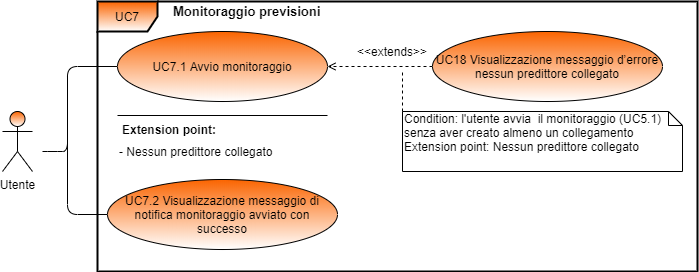

The diagram above was exported from draw.io. Its source (the exported page's mxGraphModel, read from the mxfile embedded in the PNG):
<mxGraphModel dx="868" dy="510" grid="1" gridSize="10" guides="1" tooltips="1" connect="1" arrows="1" fold="1" page="1" pageScale="1" pageWidth="827" pageHeight="1169" math="0" shadow="0">
  <root>
    <mxCell id="0" />
    <mxCell id="1" parent="0" />
    <mxCell id="2" value="UC7" style="shape=umlFrame;whiteSpace=wrap;html=1;fillColor=#FA6400;gradientColor=#ffffff;strokeWidth=2;" vertex="1" parent="1">
      <mxGeometry x="115" y="30" width="600" height="270" as="geometry" />
    </mxCell>
    <mxCell id="3" value="&lt;span id=&quot;docs-internal-guid-07afe61a-7fff-99b6-61b2-a39aded0361c&quot;&gt;&lt;span style=&quot;font-family: &amp;#34;arial&amp;#34; ; background-color: transparent ; font-weight: 700 ; vertical-align: baseline&quot;&gt;&lt;font style=&quot;font-size: 13px&quot;&gt; Monitoraggio previsioni&lt;/font&gt;&lt;/span&gt;&lt;/span&gt;" style="text;html=1;strokeColor=none;fillColor=none;align=left;verticalAlign=middle;whiteSpace=wrap;rounded=0;" vertex="1" parent="1">
      <mxGeometry x="189" y="30" width="216" height="20" as="geometry" />
    </mxCell>
    <mxCell id="4" value="" style="line;strokeWidth=1;fillColor=none;align=left;verticalAlign=middle;spacingTop=-1;spacingLeft=3;spacingRight=3;rotatable=0;labelPosition=right;points=[];portConstraint=eastwest;" vertex="1" parent="1">
      <mxGeometry x="135" y="140" width="210" height="8" as="geometry" />
    </mxCell>
    <mxCell id="5" value="Extension point:" style="text;align=left;fontStyle=1;verticalAlign=middle;spacingLeft=3;spacingRight=3;strokeColor=none;rotatable=0;points=[[0,0.5],[1,0.5]];portConstraint=eastwest;" vertex="1" parent="1">
      <mxGeometry x="135" y="148" width="100" height="20" as="geometry" />
    </mxCell>
    <mxCell id="6" value="Condition: l'utente avvia&amp;nbsp; il monitoraggio (UC5.1) senza aver creato almeno un collegamento&lt;br&gt;Extension point: Nessun predittore collegato" style="shape=note;whiteSpace=wrap;html=1;size=14;verticalAlign=top;align=left;spacingTop=-6;" vertex="1" parent="1">
      <mxGeometry x="420" y="140" width="280" height="60" as="geometry" />
    </mxCell>
    <mxCell id="7" value="UC18 Visualizzazione messaggio d’errore nessun predittore collegato" style="ellipse;whiteSpace=wrap;html=1;align=center;fillColor=#FA6400;gradientColor=#ffffff;" vertex="1" parent="1">
      <mxGeometry x="450" y="60" width="230" height="70" as="geometry" />
    </mxCell>
    <mxCell id="8" value="" style="endArrow=open;endFill=0;html=1;exitX=0;exitY=0.5;exitDx=0;exitDy=0;dashed=1;verticalAlign=middle;align=center;horizontal=1;labelPosition=center;verticalLabelPosition=middle;entryX=1;entryY=0.5;entryDx=0;entryDy=0;" edge="1" source="7" target="15" parent="1">
      <mxGeometry width="160" relative="1" as="geometry">
        <mxPoint x="555" y="165" as="sourcePoint" />
        <mxPoint x="410" y="20" as="targetPoint" />
      </mxGeometry>
    </mxCell>
    <mxCell id="9" value="&amp;lt;&amp;lt;extends&amp;gt;&amp;gt;" style="text;html=1;strokeColor=none;fillColor=none;align=center;verticalAlign=middle;whiteSpace=wrap;rounded=0;rotation=0;" vertex="1" parent="1">
      <mxGeometry x="390" y="70" width="40" height="20" as="geometry" />
    </mxCell>
    <mxCell id="10" value="" style="rounded=0;orthogonalLoop=1;jettySize=auto;html=1;dashed=1;endArrow=none;endFill=0;align=left;exitX=0;exitY=0;exitDx=0;exitDy=0;exitPerimeter=0;" edge="1" source="6" parent="1">
      <mxGeometry relative="1" as="geometry">
        <mxPoint x="455" y="300" as="sourcePoint" />
        <mxPoint x="420" y="100" as="targetPoint" />
      </mxGeometry>
    </mxCell>
    <mxCell id="11" value="UC7.2 Visualizzazione messaggio di notifica monitoraggio avviato con successo" style="ellipse;whiteSpace=wrap;html=1;align=center;fillColor=#FA6400;gradientColor=#ffffff;" vertex="1" parent="1">
      <mxGeometry x="125" y="208" width="230" height="70" as="geometry" />
    </mxCell>
    <mxCell id="12" value="Utente" style="shape=umlActor;verticalLabelPosition=bottom;labelBackgroundColor=#ffffff;verticalAlign=top;html=1;align=center;fillColor=#FA6400;gradientColor=#ffffff;" vertex="1" parent="1">
      <mxGeometry x="20" y="140" width="30" height="60" as="geometry" />
    </mxCell>
    <mxCell id="13" value="" style="endArrow=none;html=1;align=left;entryX=0;entryY=0.5;entryDx=0;entryDy=0;edgeStyle=orthogonalEdgeStyle;" edge="1" target="15" parent="1">
      <mxGeometry width="50" height="50" relative="1" as="geometry">
        <mxPoint x="60" y="180" as="sourcePoint" />
        <mxPoint x="135" y="95" as="targetPoint" />
        <Array as="points">
          <mxPoint x="65" y="180" />
          <mxPoint x="85" y="180" />
          <mxPoint x="85" y="95" />
        </Array>
      </mxGeometry>
    </mxCell>
    <mxCell id="14" value="" style="endArrow=none;html=1;align=left;edgeStyle=orthogonalEdgeStyle;exitX=0;exitY=0.5;exitDx=0;exitDy=0;" edge="1" source="11" parent="1">
      <mxGeometry width="50" height="50" relative="1" as="geometry">
        <mxPoint x="135" y="230" as="sourcePoint" />
        <mxPoint x="85" y="120" as="targetPoint" />
      </mxGeometry>
    </mxCell>
    <mxCell id="15" value="UC7.1 Avvio monitoraggio" style="ellipse;whiteSpace=wrap;html=1;align=center;fillColor=#FA6400;gradientColor=#ffffff;" vertex="1" parent="1">
      <mxGeometry x="135" y="60" width="210" height="70" as="geometry" />
    </mxCell>
    <mxCell id="16" value="- Nessun predittore collegato" style="text;html=1;strokeColor=none;fillColor=none;align=left;verticalAlign=middle;whiteSpace=wrap;rounded=0;" vertex="1" parent="1">
      <mxGeometry x="135" y="170" width="170" height="20" as="geometry" />
    </mxCell>
  </root>
</mxGraphModel>